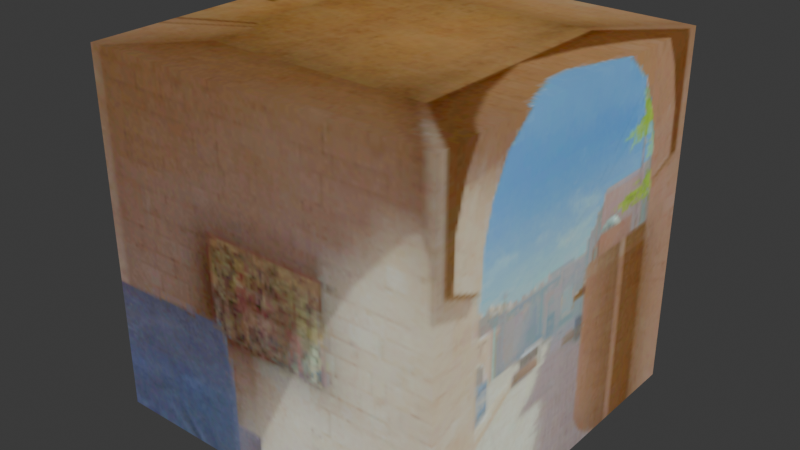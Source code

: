 # Source: cso2_dust2_cubemap.blend  (saved by Blender 4.1.24; exported with 4.5.12 LTS)
import bpy
from mathutils import Matrix  # noqa: F401  (used for matrix-valued properties, if any)

bpy.ops.wm.read_factory_settings(use_empty=True)
scene = bpy.context.scene
scene.name = 'Scene'

# ---- collections
col_collection = bpy.data.collections.new('Collection'); scene.collection.children.link(col_collection)

# ---- images (referenced by path relative to the original .blend; pixels are not part of the script)
import os
ASSET_DIR = os.environ.get("B2B_ASSET_DIR", "")  # directory of the original .blend (textures are referenced by path, not embedded)
HERE = os.path.dirname(os.path.abspath(__file__))  # packed textures are extracted next to this script under _unpacked/

def load_image(name, relpath, width, height, colorspace="sRGB"):
    """Load a texture the original file referenced (path relative to the .blend, or extracted next to this script)."""
    p = next((c for c in (os.path.join(HERE, relpath), os.path.join(ASSET_DIR, relpath)) if relpath and os.path.exists(c)), "")
    if p:
        img = bpy.data.images.load(p, check_existing=True)
        img.name = name
    else:  # same state as the original file: an image datablock whose file is absent (Cycles renders it pink)
        img = bpy.data.images.new(name, width, height)
        img.source = "FILE"
        img.filepath = "//" + (relpath or name)
    img.colorspace_settings.name = colorspace
    return img
img_c_2000_3054_212_hdr_00_01_00_tga = load_image('c-2000_3054_212.hdr_00_01_00.tga', '_unpacked/c-2000_3054_212.hdr_00_01_00.a7b90fd3.tga', 128, 128, 'sRGB')
img_c_2000_3054_212_hdr_00_05_00_tga = load_image('c-2000_3054_212.hdr_00_05_00.tga', '_unpacked/c-2000_3054_212.hdr_00_05_00.4acf7b65.tga', 128, 128, 'sRGB')
img_c_2000_3054_212_hdr_00_02_00_tga = load_image('c-2000_3054_212.hdr_00_02_00.tga', '_unpacked/c-2000_3054_212.hdr_00_02_00.4cd7ae1d.tga', 128, 128, 'sRGB')
img_c_2000_3054_212_hdr_00_03_00_tga = load_image('c-2000_3054_212.hdr_00_03_00.tga', '_unpacked/c-2000_3054_212.hdr_00_03_00.eb96f974.tga', 128, 128, 'sRGB')
img_c_2000_3054_212_hdr_00_04_00_tga = load_image('c-2000_3054_212.hdr_00_04_00.tga', '_unpacked/c-2000_3054_212.hdr_00_04_00.b71bc70f.tga', 128, 128, 'sRGB')
img_c_2000_3054_212_hdr_00_00_00_tga = load_image('c-2000_3054_212.hdr_00_00_00.tga', '_unpacked/c-2000_3054_212.hdr_00_00_00.12bd1baa.tga', 128, 128, 'sRGB')

# ---- materials (node trees are filled in below, after node groups)
mat_front = bpy.data.materials.new('Front')
mat_front.alpha_threshold = 0.0
mat_front.use_backface_culling = True
mat_front.use_transparent_shadow = False
mat_front.roughness = 0.5
mat_front.line_color = (0.0, 0.0, 0.0, 1.0)
mat_down = bpy.data.materials.new('Down')
mat_down.alpha_threshold = 0.0
mat_down.use_backface_culling = True
mat_down.use_transparent_shadow = False
mat_down.roughness = 0.5
mat_down.line_color = (0.0, 0.0, 0.0, 1.0)
mat_left = bpy.data.materials.new('Left')
mat_left.alpha_threshold = 0.0
mat_left.use_backface_culling = True
mat_left.use_transparent_shadow = False
mat_left.roughness = 0.5
mat_left.line_color = (0.0, 0.0, 0.0, 1.0)
mat_right = bpy.data.materials.new('Right')
mat_right.alpha_threshold = 0.0
mat_right.use_backface_culling = True
mat_right.use_transparent_shadow = False
mat_right.roughness = 0.5
mat_right.line_color = (0.0, 0.0, 0.0, 1.0)
mat_up = bpy.data.materials.new('Up')
mat_up.alpha_threshold = 0.0
mat_up.use_backface_culling = True
mat_up.use_transparent_shadow = False
mat_up.roughness = 0.5
mat_up.line_color = (0.0, 0.0, 0.0, 1.0)
mat_back = bpy.data.materials.new('Back')
mat_back.alpha_threshold = 0.0
mat_back.use_backface_culling = True
mat_back.use_transparent_shadow = False
mat_back.roughness = 0.5
mat_back.line_color = (0.0, 0.0, 0.0, 1.0)

# ---- node groups
ng_cubemap = bpy.data.node_groups.new('Cubemap', 'ShaderNodeTree')
_s = ng_cubemap.interface.new_socket(name='Emission', in_out='OUTPUT', socket_type='NodeSocketShader')
_s = ng_cubemap.interface.new_socket(name='Color', in_out='INPUT', socket_type='NodeSocketColor')
_s.default_value = (1.0, 1.0, 1.0, 1.0)
_s = ng_cubemap.interface.new_socket(name='Value', in_out='INPUT', socket_type='NodeSocketFloat')
_s.default_value = 1.0
_N = ng_cubemap.nodes; _L = ng_cubemap.links
n0 = _N.new('NodeGroupOutput'); n0.name = 'Group Output'; n0.location = (350, 0)
n1 = _N.new('NodeGroupInput'); n1.name = 'Group Input'; n1.location = (-360, 0)
n2 = _N.new('ShaderNodeEmission'); n2.name = 'Emission'; n2.location = (160, 33)
n3 = _N.new('ShaderNodeFloatCurve'); n3.name = 'Float Curve'; n3.location = (-160, -33)
_c = n3.mapping.curves[0]
while len(_c.points) > 2: _c.points.remove(_c.points[-1])
_c.points[0].location = (0.0, 0.0); _c.points[0].handle_type = 'AUTO'
_c.points[1].location = (0.03182, 0.1125); _c.points[1].handle_type = 'AUTO'
_p = _c.points.new(0.94091, 0.90625); _p.handle_type = 'AUTO'
_p = _c.points.new(1.0, 1.0); _p.handle_type = 'AUTO'
n3.mapping.update()
_L.new(n3.outputs[0], n2.inputs[1])
_L.new(n1.outputs[0], n2.inputs[0])
_L.new(n1.outputs[1], n3.inputs[1])
_L.new(n2.outputs[0], n0.inputs[0])
n0.is_active_output = True

# ---- material node trees
mat_front.use_nodes = True; mat_front.node_tree.nodes.clear()
_N = mat_front.node_tree.nodes; _L = mat_front.node_tree.links
n0 = _N.new('ShaderNodeOutputMaterial'); n0.name = 'Material Output'; n0.location = (300, 300)
n1 = _N.new('ShaderNodeTexImage'); n1.name = 'Image Texture'; n1.location = (-398, 285)
n1.width = 387
n1.image = img_c_2000_3054_212_hdr_00_01_00_tga
n1.extension = 'MIRROR'
n2 = _N.new('ShaderNodeGroup'); n2.name = 'Group'; n2.location = (81, 291)
n2.node_tree = ng_cubemap
_L.new(n1.outputs[0], n2.inputs[0])
_L.new(n1.outputs[1], n2.inputs[1])
_L.new(n2.outputs[0], n0.inputs[0])
n0.is_active_output = True
mat_down.use_nodes = True; mat_down.node_tree.nodes.clear()
_N = mat_down.node_tree.nodes; _L = mat_down.node_tree.links
n0 = _N.new('ShaderNodeOutputMaterial'); n0.name = 'Material Output'; n0.location = (300, 300)
n1 = _N.new('ShaderNodeTexImage'); n1.name = 'Image Texture'; n1.location = (-296, 262)
n1.image = img_c_2000_3054_212_hdr_00_05_00_tga
n1.extension = 'MIRROR'
n2 = _N.new('ShaderNodeGroup'); n2.name = 'Group'; n2.location = (62, 269)
n2.node_tree = ng_cubemap
_L.new(n1.outputs[0], n2.inputs[0])
_L.new(n1.outputs[1], n2.inputs[1])
_L.new(n2.outputs[0], n0.inputs[0])
n0.is_active_output = True
mat_left.use_nodes = True; mat_left.node_tree.nodes.clear()
_N = mat_left.node_tree.nodes; _L = mat_left.node_tree.links
n0 = _N.new('ShaderNodeOutputMaterial'); n0.name = 'Material Output'; n0.location = (300, 300)
n1 = _N.new('ShaderNodeTexImage'); n1.name = 'Image Texture'; n1.location = (-251, 285)
n1.image = img_c_2000_3054_212_hdr_00_02_00_tga
n1.extension = 'MIRROR'
n2 = _N.new('ShaderNodeGroup'); n2.name = 'Group'; n2.location = (90, 265)
n2.node_tree = ng_cubemap
_L.new(n1.outputs[0], n2.inputs[0])
_L.new(n1.outputs[1], n2.inputs[1])
_L.new(n2.outputs[0], n0.inputs[0])
n0.is_active_output = True
mat_right.use_nodes = True; mat_right.node_tree.nodes.clear()
_N = mat_right.node_tree.nodes; _L = mat_right.node_tree.links
n0 = _N.new('ShaderNodeOutputMaterial'); n0.name = 'Material Output'; n0.location = (306, 300)
n1 = _N.new('ShaderNodeTexImage'); n1.name = 'Image Texture'; n1.location = (-681, 284)
n1.width = 374
n1.image = img_c_2000_3054_212_hdr_00_03_00_tga
n1.extension = 'MIRROR'
n2 = _N.new('ShaderNodeGroup'); n2.name = 'Group'; n2.location = (-41, 267)
n2.node_tree = ng_cubemap
_L.new(n2.outputs[0], n0.inputs[0])
_L.new(n1.outputs[0], n2.inputs[0])
_L.new(n1.outputs[1], n2.inputs[1])
n0.is_active_output = True
mat_up.use_nodes = True; mat_up.node_tree.nodes.clear()
_N = mat_up.node_tree.nodes; _L = mat_up.node_tree.links
n0 = _N.new('ShaderNodeOutputMaterial'); n0.name = 'Material Output'; n0.location = (300, 300)
n1 = _N.new('ShaderNodeTexImage'); n1.name = 'Image Texture'; n1.location = (-296, 262)
n1.image = img_c_2000_3054_212_hdr_00_04_00_tga
n1.extension = 'MIRROR'
n2 = _N.new('ShaderNodeGroup'); n2.name = 'Group'; n2.location = (46, 273)
n2.node_tree = ng_cubemap
_L.new(n1.outputs[0], n2.inputs[0])
_L.new(n1.outputs[1], n2.inputs[1])
_L.new(n2.outputs[0], n0.inputs[0])
n0.is_active_output = True
mat_back.use_nodes = True; mat_back.node_tree.nodes.clear()
_N = mat_back.node_tree.nodes; _L = mat_back.node_tree.links
n0 = _N.new('ShaderNodeOutputMaterial'); n0.name = 'Material Output'; n0.location = (300, 300)
n1 = _N.new('ShaderNodeTexImage'); n1.name = 'Image Texture'; n1.location = (-398, 285)
n1.width = 387
n1.image = img_c_2000_3054_212_hdr_00_00_00_tga
n1.extension = 'MIRROR'
n2 = _N.new('ShaderNodeGroup'); n2.name = 'Group'; n2.location = (68, 303)
n2.node_tree = ng_cubemap
_L.new(n1.outputs[0], n2.inputs[0])
_L.new(n1.outputs[1], n2.inputs[1])
_L.new(n2.outputs[0], n0.inputs[0])
n0.is_active_output = True

# ---- world
world_world = bpy.data.worlds.new('World'); scene.world = world_world
world_world.use_nodes = True; world_world.node_tree.nodes.clear()
_N = world_world.node_tree.nodes; _L = world_world.node_tree.links
n0 = _N.new('ShaderNodeOutputWorld'); n0.name = 'World Output'; n0.location = (300, 300)
n1 = _N.new('ShaderNodeBackground'); n1.name = 'Background'; n1.location = (10, 300)
n1.inputs[0].default_value = (0.05088, 0.05088, 0.05088, 1.0)
_L.new(n1.outputs[0], n0.inputs[0])
n0.is_active_output = True
world_world.color = (0.05088, 0.05088, 0.05088)
world_world.use_sun_shadow = False
world_world.sun_shadow_jitter_overblur = 0.0

# ---- meshes
me_cube = bpy.data.meshes.new('Cube')
me_cube.from_pydata([(1.0, 1.0, 1.0), (1.0, 1.0, -1.0), (1.0, -1.0, 1.0), (1.0, -1.0, -1.0), (-1.0, 1.0, 1.0), (-1.0, 1.0, -1.0), (-1.0, -1.0, 1.0), (-1.0, -1.0, -1.0)], [], [(0, 2, 6, 4), (3, 7, 6, 2), (7, 5, 4, 6), (5, 7, 3, 1), (1, 3, 2, 0), (5, 1, 0, 4)])
me_cube.polygons.foreach_set('material_index', [4, 5, 2, 1, 3, 0])
_uv = me_cube.uv_layers.new(name='UVMap')
_uv.uv.foreach_set('vector', [9.996e-05, 0.0001001, 0.9999, 9.996e-05, 0.9999, 0.9999, 0.0001, 0.9999, 0.9999, 0.0001001, 0.9999, 0.9999, 0.0001, 0.9999, 0.0001, 0.0001, 0.9999, 0.9999, 9.993e-05, 0.9999, 9.996e-05, 0.0001001, 0.9999, 0.0001001, 0.9999, 0.9999, 0.0001, 0.9999, 0.0001, 0.0001, 0.9999, 9.989e-05, 0.0001, 0.0001001, 0.9999, 9.99e-05, 0.9999, 0.9999, 0.0001001, 0.9999, 0.0001001, 0.9999, 0.0001, 9.999e-05, 0.9999, 0.0001002, 0.9999, 0.9999])
me_cube.materials.append(mat_front)
me_cube.materials.append(mat_down)
me_cube.materials.append(mat_left)
me_cube.materials.append(mat_right)
me_cube.materials.append(mat_up)
me_cube.materials.append(mat_back)
me_cube.use_mirror_vertex_groups = False
me_cube.update()

# ---- objects
ob_cube = bpy.data.objects.new('Cube', me_cube)

# ---- transforms, parenting, visibility, modifiers, constraints
ob_cube.location = (0.0, 0.0, 0.0)
ob_cube.scale = (256.0, 256.0, 256.0)
ob_cube.lock_rotations_4d = False
ob_cube.empty_display_type = 'ARROWS'
ob_cube.lineart.crease_threshold = 0.0

# ---- collection membership
col_collection.objects.link(ob_cube)

# ---- scene / render settings (as saved in the file)
scene.frame_start = 1; scene.frame_end = 250; scene.frame_set(1)
scene.render.engine = 'BLENDER_EEVEE_NEXT'
scene.cycles.sampling_pattern = 'TABULATED_SOBOL'
scene.eevee.ray_tracing_options.trace_max_roughness = 0.0
bpy.context.view_layer.update()

# ---- added for rendering (the .blend has no active camera and no usable light): camera, sun
cam_auto = bpy.data.cameras.new('AutoCamera')
cam_auto.lens = 50.0
cam_auto.sensor_width = 36.0
cam_auto.clip_end = 14399.7
ob_auto_camera = bpy.data.objects.new('AutoCamera', cam_auto)
scene.collection.objects.link(ob_auto_camera)
ob_auto_camera.location = (820.498, -984.598, 656.399)
ob_auto_camera.rotation_euler = (1.09748, -7.21219e-08, 0.694738)
scene.camera = ob_auto_camera
light_auto_sun = bpy.data.lights.new('AutoSun', 'SUN')
light_auto_sun.energy = 3.0
light_auto_sun.angle = 0.0523599
ob_auto_sun = bpy.data.objects.new('AutoSun', light_auto_sun)
scene.collection.objects.link(ob_auto_sun)
ob_auto_sun.rotation_euler = (0.872665, 0.174533, 0.523599)
bpy.context.view_layer.update()
